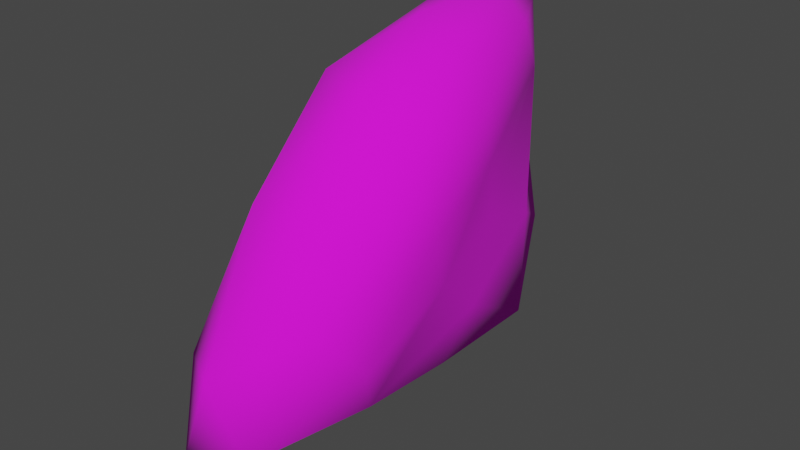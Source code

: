 # Source: Flat_rock.blend  (saved by Blender 2.83.19; exported with 4.5.12 LTS)
import bpy
from mathutils import Matrix  # noqa: F401  (used for matrix-valued properties, if any)

bpy.ops.wm.read_factory_settings(use_empty=True)
scene = bpy.context.scene
scene.name = 'Scene'

# ---- collections
col_collection = bpy.data.collections.new('Collection'); scene.collection.children.link(col_collection)

# ---- images (referenced by path relative to the original .blend; pixels are not part of the script)
import os
ASSET_DIR = os.environ.get("B2B_ASSET_DIR", "")  # directory of the original .blend (textures are referenced by path, not embedded)
HERE = os.path.dirname(os.path.abspath(__file__))  # packed textures are extracted next to this script under _unpacked/

def load_image(name, relpath, width, height, colorspace="sRGB"):
    """Load a texture the original file referenced (path relative to the .blend, or extracted next to this script)."""
    p = next((c for c in (os.path.join(HERE, relpath), os.path.join(ASSET_DIR, relpath)) if relpath and os.path.exists(c)), "")
    if p:
        img = bpy.data.images.load(p, check_existing=True)
        img.name = name
    else:  # same state as the original file: an image datablock whose file is absent (Cycles renders it pink)
        img = bpy.data.images.new(name, width, height)
        img.source = "FILE"
        img.filepath = "//" + (relpath or name)
    img.colorspace_settings.name = colorspace
    return img
img_flat_rock_base_color = load_image('FLAT ROCK Base Color', '', 1024, 1024, 'sRGB')
img_mossy_texture_jpg = load_image('Mossy texture.jpg', 'Mossy texture.jpg', 1024, 1024, 'sRGB')
img_flat_rock = load_image('Flat rock', 'Flat rock.png', 1024, 1024, 'sRGB')

# ---- materials (node trees are filled in below, after node groups)
mat_flat_rock = bpy.data.materials.new('FLAT ROCK')

# ---- material node trees
mat_flat_rock.use_nodes = True; mat_flat_rock.node_tree.nodes.clear()
_N = mat_flat_rock.node_tree.nodes; _L = mat_flat_rock.node_tree.links
n0 = _N.new('ShaderNodeBsdfPrincipled'); n0.name = 'Principled BSDF'; n0.location = (257, 292)
n0.distribution = 'GGX'
n0.subsurface_method = 'BURLEY'
n0.inputs[2].default_value = 1.0
n0.inputs[3].default_value = 1.45
n0.inputs[27].default_value = (0.0, 0.0, 0.0, 1.0)
n0.inputs[28].default_value = 1.0
n1 = _N.new('ShaderNodeOutputMaterial'); n1.name = 'Material Output'; n1.location = (547, 292)
n2 = _N.new('ShaderNodeBump'); n2.name = 'Bump'; n2.location = (-71, 10)
n2.inputs[0].default_value = 0.1417
n2.inputs[1].default_value = 1.0
n2.inputs[2].default_value = 1.0
n3 = _N.new('ShaderNodeMix'); n3.name = 'Mix'; n3.location = (-13, 269)
n3.data_type = 'RGBA'
n3.inputs[0].default_value = 0.4667
n4 = _N.new('ShaderNodeTexImage'); n4.name = 'Image Texture'; n4.location = (-482, 364)
n4.image = img_flat_rock_base_color
n5 = _N.new('ShaderNodeTexImage'); n5.name = 'Image Texture.001'; n5.location = (-760, 157)
n5.image = img_mossy_texture_jpg
n6 = _N.new('ShaderNodeTexImage'); n6.name = 'Image Texture.002'; n6.location = (-401, -285)
n6.image = img_flat_rock
_L.new(n0.outputs[0], n1.inputs[0])
_L.new(n4.outputs[0], n2.inputs[3])
_L.new(n5.outputs[0], n3.inputs[7])
_L.new(n4.outputs[0], n3.inputs[6])
_L.new(n6.outputs[0], n0.inputs[0])
n1.is_active_output = True

# ---- world
world_world = bpy.data.worlds.new('World'); scene.world = world_world
world_world.use_nodes = True; world_world.node_tree.nodes.clear()
_N = world_world.node_tree.nodes; _L = world_world.node_tree.links
n0 = _N.new('ShaderNodeOutputWorld'); n0.name = 'World Output'; n0.location = (300, 300)
n1 = _N.new('ShaderNodeBackground'); n1.name = 'Background'; n1.location = (10, 300)
n1.inputs[0].default_value = (0.05088, 0.05088, 0.05088, 1.0)
_L.new(n1.outputs[0], n0.inputs[0])
n0.is_active_output = True
world_world.color = (0.05088, 0.05088, 0.05088)
world_world.use_sun_shadow = False
world_world.sun_shadow_jitter_overblur = 0.0

# ---- meshes
me_icosphere = bpy.data.meshes.new('Icosphere')
me_icosphere.from_pydata([(0.071, 0.01681, -1.633), (0.463, -1.362, -0.8462), (-0.5376, -2.181, -1.557), (-0.4736, 1.078, -1.736), (-0.1011, 1.553, -0.9284), (0.3069, 0.2696, -0.2968), (0.09954, -1.569, 0.2264), (-0.7714, -1.014, 0.07141), (-0.7521, 1.055, 0.6384), (-0.2072, 1.49, 1.034), (0.5648, -0.2434, 0.715), (-0.1228, -0.1061, 1.278), (-0.3322, -1.457, -1.82), (0.2321, -1.064, -1.384), (-0.01754, -2.065, -1.426), (0.4319, -0.4646, -0.5566), (0.2741, 0.131, -1.055), (-0.2433, 0.6219, -1.917), (-0.6911, -0.9619, -1.561), (0.07041, 1.103, -1.644), (-0.3175, 1.51, -1.588), (0.1627, 0.9962, -0.6052), (0.5947, -0.7966, -0.01386), (0.4443, 0.05672, 0.275), (-0.2512, -2.176, -0.789), (0.3581, -1.705, -0.4274), (-0.7583, -0.05493, -0.8103), (-0.7636, -1.843, -0.9366), (-0.5126, 1.548, -0.1999), (-0.6373, 1.423, -0.8321), (0.004006, 1.243, 0.5621), (-0.3356, 1.55, 0.3958), (0.5338, -0.9432, 0.5971), (-0.4002, -1.511, 0.2365), (-0.8176, 0.01744, 0.4456), (-0.502, 1.461, 1.024), (0.1711, 0.8168, 1.054), (0.05268, -0.8936, 0.9606), (0.2806, -0.1362, 1.161), (-0.488, -0.6699, 0.9437), (-0.5065, 0.5116, 1.188), (-0.1312, 0.8603, 1.321)], [], [(0, 13, 12), (1, 13, 15), (0, 12, 17), (0, 17, 19), (0, 19, 16), (1, 15, 22), (2, 14, 24), (3, 18, 26), (4, 20, 28), (5, 21, 30), (1, 22, 25), (2, 24, 27), (3, 26, 29), (4, 28, 31), (5, 30, 23), (6, 32, 37), (7, 33, 39), (8, 34, 40), (9, 35, 41), (10, 36, 38), (38, 41, 11), (38, 36, 41), (36, 9, 41), (41, 40, 11), (41, 35, 40), (35, 8, 40), (40, 39, 11), (40, 34, 39), (34, 7, 39), (39, 37, 11), (39, 33, 37), (33, 6, 37), (37, 38, 11), (37, 32, 38), (32, 10, 38), (23, 36, 10), (23, 30, 36), (30, 9, 36), (31, 35, 9), (31, 28, 35), (28, 8, 35), (29, 34, 8), (29, 26, 34), (26, 7, 34), (27, 33, 7), (27, 24, 33), (24, 6, 33), (25, 32, 6), (25, 22, 32), (22, 10, 32), (30, 31, 9), (30, 21, 31), (21, 4, 31), (28, 29, 8), (28, 20, 29), (20, 3, 29), (26, 27, 7), (26, 18, 27), (18, 2, 27), (24, 25, 6), (24, 14, 25), (14, 1, 25), (22, 23, 10), (22, 15, 23), (15, 5, 23), (16, 21, 5), (16, 19, 21), (19, 4, 21), (19, 20, 4), (19, 17, 20), (17, 3, 20), (17, 18, 3), (17, 12, 18), (12, 2, 18), (15, 16, 5), (15, 13, 16), (13, 0, 16), (12, 14, 2), (12, 13, 14), (13, 1, 14)])
me_icosphere.polygons.foreach_set('use_smooth', [True] * 80)
_uv = me_icosphere.uv_layers.new(name='UVMap')
_uv.uv.foreach_set('vector', [0.8182, 0.0, 0.7727, 0.07873, 0.8636, 0.07873, 0.7273, 0.1575, 0.6818, 0.07873, 0.6364, 0.1575, 0.09091, 0.0, 0.04545, 0.07873, 0.1364, 0.07873, 0.2727, 0.0, 0.2273, 0.07873, 0.3182, 0.07873, 0.4545, 0.0, 0.4091, 0.07873, 0.5, 0.07873, 0.7273, 0.1575, 0.6364, 0.1575, 0.6818, 0.2362, 0.9091, 0.1575, 0.8182, 0.1575, 0.8636, 0.2362, 0.1818, 0.1575, 0.09091, 0.1575, 0.1364, 0.2362, 0.3636, 0.1575, 0.2727, 0.1575, 0.3182, 0.2362, 0.5455, 0.1575, 0.4545, 0.1575, 0.5, 0.2362, 0.7273, 0.1575, 0.6818, 0.2362, 0.7727, 0.2362, 0.9091, 0.1575, 0.8636, 0.2362, 0.9545, 0.2362, 0.1818, 0.1575, 0.1364, 0.2362, 0.2273, 0.2362, 0.3636, 0.1575, 0.3182, 0.2362, 0.4091, 0.2362, 0.5455, 0.1575, 0.5, 0.2362, 0.5909, 0.2362, 0.8182, 0.3149, 0.7273, 0.3149, 0.7727, 0.3937, 1.0, 0.3149, 0.9091, 0.3149, 0.9545, 0.3937, 0.2727, 0.3149, 0.1818, 0.3149, 0.2273, 0.3937, 0.4545, 0.3149, 0.3636, 0.3149, 0.4091, 0.3937, 0.6364, 0.3149, 0.5455, 0.3149, 0.5909, 0.3937, 0.5909, 0.3937, 0.5, 0.3937, 0.5455, 0.4724, 0.5909, 0.3937, 0.5455, 0.3149, 0.5, 0.3937, 0.5455, 0.3149, 0.4545, 0.3149, 0.5, 0.3937, 0.4091, 0.3937, 0.3182, 0.3937, 0.3636, 0.4724, 0.4091, 0.3937, 0.3636, 0.3149, 0.3182, 0.3937, 0.3636, 0.3149, 0.2727, 0.3149, 0.3182, 0.3937, 0.2273, 0.3937, 0.1364, 0.3937, 0.1818, 0.4724, 0.2273, 0.3937, 0.1818, 0.3149, 0.1364, 0.3937, 0.1818, 0.3149, 0.09091, 0.3149, 0.1364, 0.3937, 0.9545, 0.3937, 0.8636, 0.3937, 0.9091, 0.4724, 0.9545, 0.3937, 0.9091, 0.3149, 0.8636, 0.3937, 0.9091, 0.3149, 0.8182, 0.3149, 0.8636, 0.3937, 0.7727, 0.3937, 0.6818, 0.3937, 0.7273, 0.4724, 0.7727, 0.3937, 0.7273, 0.3149, 0.6818, 0.3937, 0.7273, 0.3149, 0.6364, 0.3149, 0.6818, 0.3937, 0.5909, 0.2362, 0.5455, 0.3149, 0.6364, 0.3149, 0.5909, 0.2362, 0.5, 0.2362, 0.5455, 0.3149, 0.5, 0.2362, 0.4545, 0.3149, 0.5455, 0.3149, 0.4091, 0.2362, 0.3636, 0.3149, 0.4545, 0.3149, 0.4091, 0.2362, 0.3182, 0.2362, 0.3636, 0.3149, 0.3182, 0.2362, 0.2727, 0.3149, 0.3636, 0.3149, 0.2273, 0.2362, 0.1818, 0.3149, 0.2727, 0.3149, 0.2273, 0.2362, 0.1364, 0.2362, 0.1818, 0.3149, 0.1364, 0.2362, 0.09091, 0.3149, 0.1818, 0.3149, 0.9545, 0.2362, 0.9091, 0.3149, 1.0, 0.3149, 0.9545, 0.2362, 0.8636, 0.2362, 0.9091, 0.3149, 0.8636, 0.2362, 0.8182, 0.3149, 0.9091, 0.3149, 0.7727, 0.2362, 0.7273, 0.3149, 0.8182, 0.3149, 0.7727, 0.2362, 0.6818, 0.2362, 0.7273, 0.3149, 0.6818, 0.2362, 0.6364, 0.3149, 0.7273, 0.3149, 0.5, 0.2362, 0.4091, 0.2362, 0.4545, 0.3149, 0.5, 0.2362, 0.4545, 0.1575, 0.4091, 0.2362, 0.4545, 0.1575, 0.3636, 0.1575, 0.4091, 0.2362, 0.3182, 0.2362, 0.2273, 0.2362, 0.2727, 0.3149, 0.3182, 0.2362, 0.2727, 0.1575, 0.2273, 0.2362, 0.2727, 0.1575, 0.1818, 0.1575, 0.2273, 0.2362, 0.1364, 0.2362, 0.04545, 0.2362, 0.09091, 0.3149, 0.1364, 0.2362, 0.09091, 0.1575, 0.04545, 0.2362, 0.09091, 0.1575, 0.0, 0.1575, 0.04545, 0.2362, 0.8636, 0.2362, 0.7727, 0.2362, 0.8182, 0.3149, 0.8636, 0.2362, 0.8182, 0.1575, 0.7727, 0.2362, 0.8182, 0.1575, 0.7273, 0.1575, 0.7727, 0.2362, 0.6818, 0.2362, 0.5909, 0.2362, 0.6364, 0.3149, 0.6818, 0.2362, 0.6364, 0.1575, 0.5909, 0.2362, 0.6364, 0.1575, 0.5455, 0.1575, 0.5909, 0.2362, 0.5, 0.07873, 0.4545, 0.1575, 0.5455, 0.1575, 0.5, 0.07873, 0.4091, 0.07873, 0.4545, 0.1575, 0.4091, 0.07873, 0.3636, 0.1575, 0.4545, 0.1575, 0.3182, 0.07873, 0.2727, 0.1575, 0.3636, 0.1575, 0.3182, 0.07873, 0.2273, 0.07873, 0.2727, 0.1575, 0.2273, 0.07873, 0.1818, 0.1575, 0.2727, 0.1575, 0.1364, 0.07873, 0.09091, 0.1575, 0.1818, 0.1575, 0.1364, 0.07873, 0.04545, 0.07873, 0.09091, 0.1575, 0.04545, 0.07873, 0.0, 0.1575, 0.09091, 0.1575, 0.6364, 0.1575, 0.5909, 0.07873, 0.5455, 0.1575, 0.6364, 0.1575, 0.6818, 0.07873, 0.5909, 0.07873, 0.6818, 0.07873, 0.6364, 0.0, 0.5909, 0.07873, 0.8636, 0.07873, 0.8182, 0.1575, 0.9091, 0.1575, 0.8636, 0.07873, 0.7727, 0.07873, 0.8182, 0.1575, 0.7727, 0.07873, 0.7273, 0.1575, 0.8182, 0.1575])
me_icosphere.materials.append(mat_flat_rock)
me_icosphere.use_remesh_fix_poles = True
me_icosphere.use_remesh_preserve_attributes = False
me_icosphere.use_mirror_vertex_groups = False
me_icosphere.update()

# ---- objects
ob_flat_rock = bpy.data.objects.new('Flat rock', me_icosphere)

# ---- transforms, parenting, visibility, modifiers, constraints
ob_flat_rock.location = (0.0, 0.0, 0.0)
ob_flat_rock.lineart.crease_threshold = 0.0

# ---- collection membership
col_collection.objects.link(ob_flat_rock)

# ---- scene / render settings (as saved in the file)
scene.frame_start = 1; scene.frame_end = 250; scene.frame_set(1)
scene.render.engine = 'CYCLES'
scene.cycles.use_denoising = False
scene.cycles.samples = 128
scene.cycles.sampling_pattern = 'TABULATED_SOBOL'
scene.cycles.use_adaptive_sampling = False
scene.cycles.use_light_tree = False
scene.view_settings.view_transform = 'Filmic'
bpy.context.view_layer.update()

# ---- added for rendering (the .blend has no active camera and no usable light): camera, sun
cam_auto = bpy.data.cameras.new('AutoCamera')
cam_auto.lens = 50.0
cam_auto.sensor_width = 36.0
cam_auto.clip_end = 1000.0
ob_auto_camera = bpy.data.objects.new('AutoCamera', cam_auto)
scene.collection.objects.link(ob_auto_camera)
ob_auto_camera.location = (4.6444, -6.02118, 3.50654)
ob_auto_camera.rotation_euler = (1.09748, -7.21219e-08, 0.694738)
scene.camera = ob_auto_camera
light_auto_sun = bpy.data.lights.new('AutoSun', 'SUN')
light_auto_sun.energy = 3.0
light_auto_sun.angle = 0.0523599
ob_auto_sun = bpy.data.objects.new('AutoSun', light_auto_sun)
scene.collection.objects.link(ob_auto_sun)
ob_auto_sun.rotation_euler = (0.872665, 0.174533, 0.523599)
bpy.context.view_layer.update()
